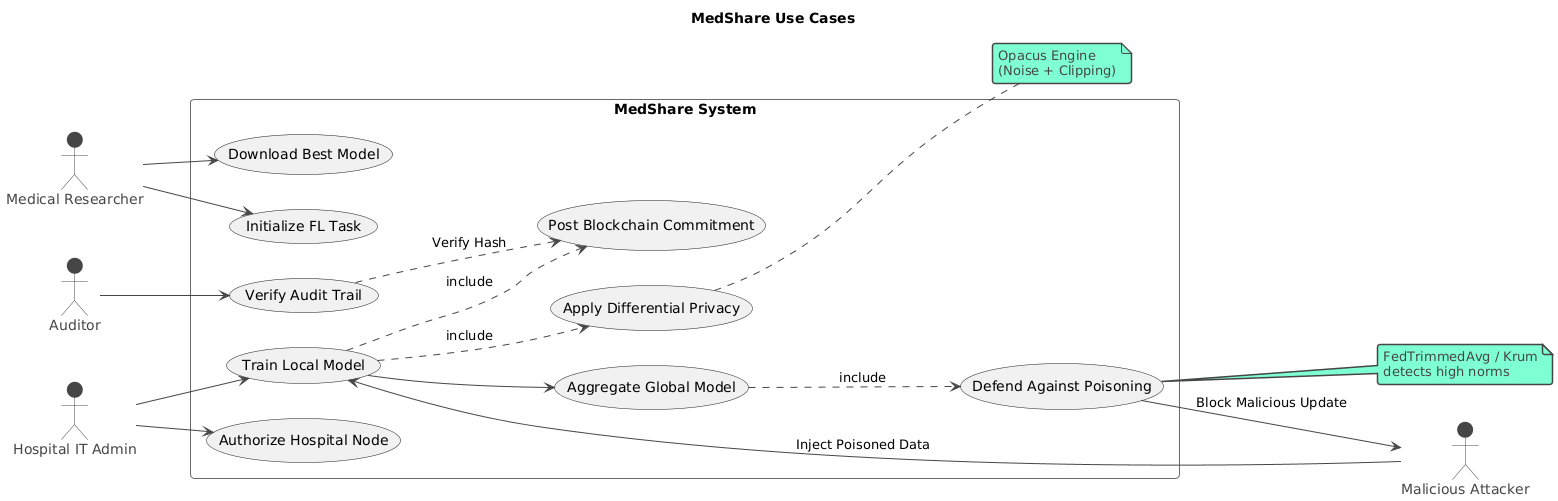

The diagram above was rendered by PlantUML. Its source (embedded in the PNG):
@startuml
!theme vibrant
title MedShare Use Cases

left to right direction
actor "Medical Researcher" as RESEARCHER
actor "Hospital IT Admin" as ADMIN
actor "Malicious Attacker" as ATTACKER
actor "Auditor" as AUDITOR

rectangle "MedShare System" {
    usecase "Initialize FL Task" as U1
    usecase "Authorize Hospital Node" as U2
    usecase "Train Local Model" as U3
    usecase "Apply Differential Privacy" as U4
    usecase "Post Blockchain Commitment" as U5
    usecase "Aggregate Global Model" as U6
    usecase "Defend Against Poisoning" as U7
    usecase "Verify Audit Trail" as U8
    usecase "Download Best Model" as U9
}

RESEARCHER --> U1
RESEARCHER --> U9
ADMIN --> U2
ADMIN --> U3
U3 ..> U4 : "include"
U3 ..> U5 : "include"

' System automatically handles aggregation
U3 --> U6
U6 ..> U7 : "include"

ATTACKER --> U3 : "Inject Poisoned Data"
U7 --> ATTACKER : "Block Malicious Update"

AUDITOR --> U8
U8 ..> U5 : "Verify Hash"

note right of U4
  Opacus Engine
  (Noise + Clipping)
end note

note right of U7
  FedTrimmedAvg / Krum
  detects high norms
end note
@enduml